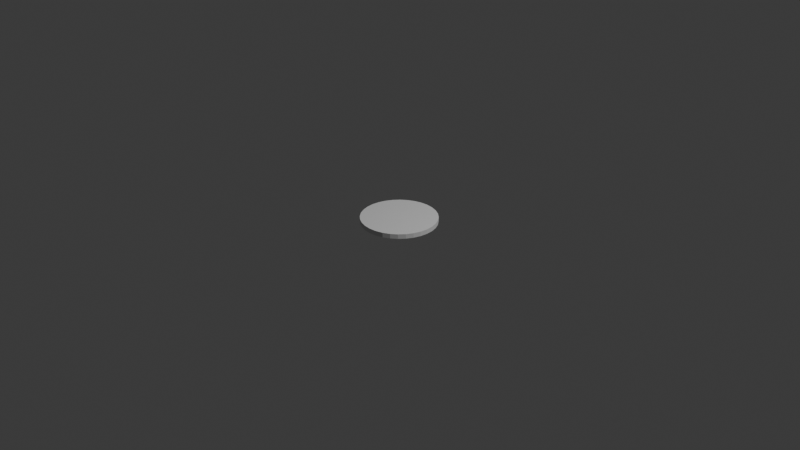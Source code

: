 # Source: portal.blend  (saved by Blender 5.1.29; exported with 4.5.12 LTS)
import bpy
from mathutils import Matrix  # noqa: F401  (used for matrix-valued properties, if any)

bpy.ops.wm.read_factory_settings(use_empty=True)
scene = bpy.context.scene
scene.name = 'Scene'

# ---- collections
col_collection = bpy.data.collections.new('Collection'); scene.collection.children.link(col_collection)

# ---- world
world_world = bpy.data.worlds.new('World'); scene.world = world_world
world_world.use_nodes = True; world_world.node_tree.nodes.clear()
_N = world_world.node_tree.nodes; _L = world_world.node_tree.links
n0 = _N.new('ShaderNodeOutputWorld'); n0.name = 'World Output'; n0.location = (200, 100)
n1 = _N.new('ShaderNodeBackground'); n1.name = 'Background'; n1.location = (-200, 100)
n1.inputs[0].default_value = (0.05088, 0.05088, 0.05088, 1.0)
_L.new(n1.outputs[0], n0.inputs[0])
n0.is_active_output = True
world_world.color = (0.05088, 0.05088, 0.05088)
world_world.sun_shadow_jitter_overblur = 0.0

# ---- cameras
cam_camera = bpy.data.cameras.new('Camera')
cam_camera.clip_end = 100.0
cam_camera.ortho_scale = 7.314

# ---- lights
light_light = bpy.data.lights.new('Light', 'POINT')
light_light.energy = 1000.0
light_light.shadow_soft_size = 0.1

# ---- meshes
me_cylinder_001 = bpy.data.meshes.new('Cylinder.001')
me_cylinder_001.from_pydata([(0.0, 0.3972, -0.1518), (0.0, 0.3972, 0.1518), (0.07748, 0.3895, -0.1518), (0.07748, 0.3895, 0.1518), (0.152, 0.3669, -0.1518), (0.152, 0.3669, 0.1518), (0.2206, 0.3302, -0.1518), (0.2206, 0.3302, 0.1518), (0.2808, 0.2808, -0.1518), (0.2808, 0.2808, 0.1518), (0.3302, 0.2206, -0.1518), (0.3302, 0.2206, 0.1518), (0.3669, 0.152, -0.1518), (0.3669, 0.152, 0.1518), (0.3895, 0.07748, -0.1518), (0.3895, 0.07748, 0.1518), (0.3972, 0.0, -0.1518), (0.3972, 0.0, 0.1518), (0.3895, -0.07748, -0.1518), (0.3895, -0.07748, 0.1518), (0.3669, -0.152, -0.1518), (0.3669, -0.152, 0.1518), (0.3302, -0.2206, -0.1518), (0.3302, -0.2206, 0.1518), (0.2808, -0.2808, -0.1518), (0.2808, -0.2808, 0.1518), (0.2206, -0.3302, -0.1518), (0.2206, -0.3302, 0.1518), (0.152, -0.3669, -0.1518), (0.152, -0.3669, 0.1518), (0.07748, -0.3895, -0.1518), (0.07748, -0.3895, 0.1518), (0.0, -0.3972, -0.1518), (0.0, -0.3972, 0.1518), (-0.07748, -0.3895, -0.1518), (-0.07748, -0.3895, 0.1518), (-0.152, -0.3669, -0.1518), (-0.152, -0.3669, 0.1518), (-0.2206, -0.3302, -0.1518), (-0.2206, -0.3302, 0.1518), (-0.2808, -0.2808, -0.1518), (-0.2808, -0.2808, 0.1518), (-0.3302, -0.2206, -0.1518), (-0.3302, -0.2206, 0.1518), (-0.3669, -0.152, -0.1518), (-0.3669, -0.152, 0.1518), (-0.3895, -0.07748, -0.1518), (-0.3895, -0.07748, 0.1518), (-0.3972, 0.0, -0.1518), (-0.3972, 0.0, 0.1518), (-0.3895, 0.07748, -0.1518), (-0.3895, 0.07748, 0.1518), (-0.3669, 0.152, -0.1518), (-0.3669, 0.152, 0.1518), (-0.3302, 0.2206, -0.1518), (-0.3302, 0.2206, 0.1518), (-0.2808, 0.2808, -0.1518), (-0.2808, 0.2808, 0.1518), (-0.2206, 0.3302, -0.1518), (-0.2206, 0.3302, 0.1518), (-0.152, 0.3669, -0.1518), (-0.152, 0.3669, 0.1518), (-0.07748, 0.3895, -0.1518), (-0.07748, 0.3895, 0.1518)], [], [(0, 1, 3, 2), (2, 3, 5, 4), (4, 5, 7, 6), (6, 7, 9, 8), (8, 9, 11, 10), (10, 11, 13, 12), (12, 13, 15, 14), (14, 15, 17, 16), (16, 17, 19, 18), (18, 19, 21, 20), (20, 21, 23, 22), (22, 23, 25, 24), (24, 25, 27, 26), (26, 27, 29, 28), (28, 29, 31, 30), (30, 31, 33, 32), (32, 33, 35, 34), (34, 35, 37, 36), (36, 37, 39, 38), (38, 39, 41, 40), (40, 41, 43, 42), (42, 43, 45, 44), (44, 45, 47, 46), (46, 47, 49, 48), (48, 49, 51, 50), (50, 51, 53, 52), (52, 53, 55, 54), (54, 55, 57, 56), (56, 57, 59, 58), (58, 59, 61, 60), (3, 1, 63, 61, 59, 57, 55, 53, 51, 49, 47, 45, 43, 41, 39, 37, 35, 33, 31, 29, 27, 25, 23, 21, 19, 17, 15, 13, 11, 9, 7, 5), (60, 61, 63, 62), (62, 63, 1, 0), (0, 2, 4, 6, 8, 10, 12, 14, 16, 18, 20, 22, 24, 26, 28, 30, 32, 34, 36, 38, 40, 42, 44, 46, 48, 50, 52, 54, 56, 58, 60, 62)])
_uv = me_cylinder_001.uv_layers.new(name='UVMap')
_uv.uv.foreach_set('vector', [1.0, 0.5, 1.0, 1.0, 0.9688, 1.0, 0.9688, 0.5, 0.9688, 0.5, 0.9688, 1.0, 0.9375, 1.0, 0.9375, 0.5, 0.9375, 0.5, 0.9375, 1.0, 0.9062, 1.0, 0.9062, 0.5, 0.9062, 0.5, 0.9062, 1.0, 0.875, 1.0, 0.875, 0.5, 0.875, 0.5, 0.875, 1.0, 0.8438, 1.0, 0.8438, 0.5, 0.8438, 0.5, 0.8438, 1.0, 0.8125, 1.0, 0.8125, 0.5, 0.8125, 0.5, 0.8125, 1.0, 0.7812, 1.0, 0.7812, 0.5, 0.7812, 0.5, 0.7812, 1.0, 0.75, 1.0, 0.75, 0.5, 0.75, 0.5, 0.75, 1.0, 0.7188, 1.0, 0.7188, 0.5, 0.7188, 0.5, 0.7188, 1.0, 0.6875, 1.0, 0.6875, 0.5, 0.6875, 0.5, 0.6875, 1.0, 0.6562, 1.0, 0.6562, 0.5, 0.6562, 0.5, 0.6562, 1.0, 0.625, 1.0, 0.625, 0.5, 0.625, 0.5, 0.625, 1.0, 0.5938, 1.0, 0.5938, 0.5, 0.5938, 0.5, 0.5938, 1.0, 0.5625, 1.0, 0.5625, 0.5, 0.5625, 0.5, 0.5625, 1.0, 0.5312, 1.0, 0.5312, 0.5, 0.5312, 0.5, 0.5312, 1.0, 0.5, 1.0, 0.5, 0.5, 0.5, 0.5, 0.5, 1.0, 0.4688, 1.0, 0.4688, 0.5, 0.4688, 0.5, 0.4688, 1.0, 0.4375, 1.0, 0.4375, 0.5, 0.4375, 0.5, 0.4375, 1.0, 0.4062, 1.0, 0.4062, 0.5, 0.4062, 0.5, 0.4062, 1.0, 0.375, 1.0, 0.375, 0.5, 0.375, 0.5, 0.375, 1.0, 0.3438, 1.0, 0.3438, 0.5, 0.3438, 0.5, 0.3438, 1.0, 0.3125, 1.0, 0.3125, 0.5, 0.3125, 0.5, 0.3125, 1.0, 0.2812, 1.0, 0.2812, 0.5, 0.2812, 0.5, 0.2812, 1.0, 0.25, 1.0, 0.25, 0.5, 0.25, 0.5, 0.25, 1.0, 0.2188, 1.0, 0.2188, 0.5, 0.2188, 0.5, 0.2188, 1.0, 0.1875, 1.0, 0.1875, 0.5, 0.1875, 0.5, 0.1875, 1.0, 0.1562, 1.0, 0.1562, 0.5, 0.1562, 0.5, 0.1562, 1.0, 0.125, 1.0, 0.125, 0.5, 0.125, 0.5, 0.125, 1.0, 0.09375, 1.0, 0.09375, 0.5, 0.09375, 0.5, 0.09375, 1.0, 0.0625, 1.0, 0.0625, 0.5, 0.2968, 0.4854, 0.25, 0.49, 0.2032, 0.4854, 0.1582, 0.4717, 0.1167, 0.4496, 0.08029, 0.4197, 0.05045, 0.3833, 0.02827, 0.3418, 0.01461, 0.2968, 0.01, 0.25, 0.01461, 0.2032, 0.02827, 0.1582, 0.05045, 0.1167, 0.08029, 0.08029, 0.1167, 0.05045, 0.1582, 0.02827, 0.2032, 0.01461, 0.25, 0.01, 0.2968, 0.01461, 0.3418, 0.02827, 0.3833, 0.05045, 0.4197, 0.08029, 0.4496, 0.1167, 0.4717, 0.1582, 0.4854, 0.2032, 0.49, 0.25, 0.4854, 0.2968, 0.4717, 0.3418, 0.4496, 0.3833, 0.4197, 0.4197, 0.3833, 0.4496, 0.3418, 0.4717, 0.0625, 0.5, 0.0625, 1.0, 0.03125, 1.0, 0.03125, 0.5, 0.03125, 0.5, 0.03125, 1.0, 0.0, 1.0, 0.0, 0.5, 0.75, 0.49, 0.7968, 0.4854, 0.8418, 0.4717, 0.8833, 0.4496, 0.9197, 0.4197, 0.9496, 0.3833, 0.9717, 0.3418, 0.9854, 0.2968, 0.99, 0.25, 0.9854, 0.2032, 0.9717, 0.1582, 0.9496, 0.1167, 0.9197, 0.08029, 0.8833, 0.05045, 0.8418, 0.02827, 0.7968, 0.01461, 0.75, 0.01, 0.7032, 0.01461, 0.6582, 0.02827, 0.6167, 0.05045, 0.5803, 0.08029, 0.5504, 0.1167, 0.5283, 0.1582, 0.5146, 0.2032, 0.51, 0.25, 0.5146, 0.2968, 0.5283, 0.3418, 0.5504, 0.3833, 0.5803, 0.4197, 0.6167, 0.4496, 0.6582, 0.4717, 0.7032, 0.4854])
me_cylinder_001.update()

# ---- objects
ob_light = bpy.data.objects.new('Light', light_light)
ob_camera = bpy.data.objects.new('Camera', cam_camera)
ob_cylinder = bpy.data.objects.new('Cylinder', me_cylinder_001)

# ---- transforms, parenting, visibility, modifiers, constraints
ob_light.location = (4.076, 1.005, 5.904)
ob_light.rotation_euler = (0.6503, 0.05522, 1.866)
ob_light.lock_rotations_4d = False
ob_light.empty_display_type = 'ARROWS'
ob_light.color = (0.0, 0.0, 0.0, 0.0)
ob_light.lineart.crease_threshold = 0.0
ob_camera.location = (7.359, -6.926, 4.958)
ob_camera.rotation_euler = (1.109, 0.0, 0.8149)
ob_camera.lock_rotations_4d = False
ob_camera.empty_display_type = 'ARROWS'
ob_camera.color = (0.0, 0.0, 0.0, 0.0)
ob_camera.display_type = 'WIRE'
ob_camera.lineart.crease_threshold = 0.0
ob_cylinder.location = (0.0, 0.0, 0.0)
ob_cylinder.scale = (1.007, 1.007, 0.1647)

# ---- collection membership
col_collection.objects.link(ob_light)
col_collection.objects.link(ob_camera)
col_collection.objects.link(ob_cylinder)

# ---- scene / render settings (as saved in the file)
scene.camera = ob_camera
scene.frame_start = 1; scene.frame_end = 250; scene.frame_set(1)
scene.render.engine = 'BLENDER_EEVEE_NEXT'
scene.render.bake_bias = 0.0
scene.render.bake_samples = 0
scene.cycles.sampling_pattern = 'TABULATED_SOBOL'
scene.eevee.use_volume_custom_range = False
bpy.context.view_layer.update()
